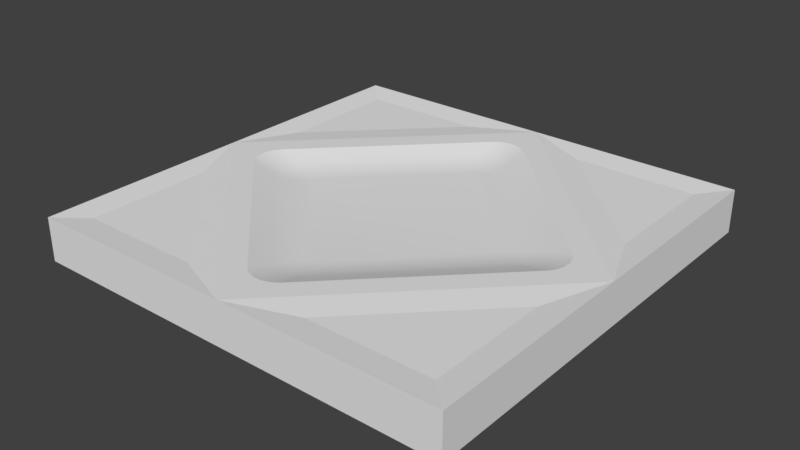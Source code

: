 # Source: PatternedFloorPanel.blend  (saved by Blender 2.78.0; exported with 4.5.12 LTS)
import bpy
from mathutils import Matrix  # noqa: F401  (used for matrix-valued properties, if any)

bpy.ops.wm.read_factory_settings(use_empty=True)
scene = bpy.context.scene
scene.name = 'Scene'

# ---- collections
col_collection_1 = bpy.data.collections.new('Collection 1'); scene.collection.children.link(col_collection_1)

# ---- world
world_world = bpy.data.worlds.new('World'); scene.world = world_world
world_world.color = (0.05088, 0.05088, 0.05088)
world_world.use_sun_shadow = False
world_world.sun_shadow_jitter_overblur = 0.0
world_world.cycles.sampling_method = 'MANUAL'

# ---- meshes
me_cube_001 = bpy.data.meshes.new('Cube.001')
me_cube_001.from_pydata([(-2.0, -2.0, -0.2), (-1.75, -1.75, 0.175), (-2.0, 2.0, -0.2), (-1.75, 1.75, 0.175), (2.0, -2.0, -0.2), (1.75, -1.75, 0.175), (2.0, 2.0, -0.2), (1.75, 1.75, 0.175), (-1.75, -0.6036, 0.175), (-0.6036, 1.75, 0.175), (1.75, 0.6036, 0.175), (0.6036, -1.75, 0.175), (-2.0, 2.0, 0.2), (-1.75, 0.6036, 0.175), (2.0, 2.0, 0.2), (0.6036, 1.75, 0.175), (2.0, -2.0, 0.2), (1.75, -0.6036, 0.175), (-2.0, -2.0, 0.2), (-0.6036, -1.75, 0.175), (2.0, 0.0, 0.2), (0.0, 2.0, 0.2), (-2.0, 0.0, 0.2), (0.0, -2.0, 0.2), (0.1768, -1.54, 0.2), (-0.1768, -1.54, 0.2), (0.0, -1.967, 0.2), (0.1135, -1.586, 0.2), (0.03911, -1.611, 0.2), (-0.03911, -1.611, 0.2), (-0.1135, -1.586, 0.2), (1.54, 0.1768, 0.2), (1.54, -0.1768, 0.2), (1.967, 0.0, 0.2), (1.586, 0.1135, 0.2), (1.611, 0.03911, 0.2), (1.611, -0.03911, 0.2), (1.586, -0.1135, 0.2), (-1.54, -0.1768, 0.2), (-1.54, 0.1768, 0.2), (-1.967, 0.0, 0.2), (-1.586, -0.1135, 0.2), (-1.611, -0.03911, 0.2), (-1.611, 0.03911, 0.2), (-1.586, 0.1135, 0.2), (-0.1768, 1.54, 0.2), (0.1768, 1.54, 0.2), (0.0, 1.967, 0.2), (-0.1135, 1.586, 0.2), (-0.03911, 1.611, 0.2), (0.03911, 1.611, 0.2), (0.1135, 1.586, 0.2), (-0.03486, -1.041, 0.1), (-0.1523, -1.327, 0.1446), (-0.08636, -1.121, 0.106), (-0.1293, -1.226, 0.1223), (0.03486, -1.041, 0.1), (0.1523, -1.327, 0.1446), (0.08636, -1.121, 0.106), (0.1293, -1.226, 0.1223), (-0.01618, -1.054, 0.1), (-0.09777, -1.367, 0.1446), (-0.05234, -1.146, 0.106), (-0.08221, -1.26, 0.1223), (-0.005574, -1.058, 0.1), (-0.03369, -1.387, 0.1446), (-0.01804, -1.157, 0.106), (-0.02833, -1.278, 0.1223), (0.005574, -1.058, 0.1), (0.03369, -1.387, 0.1446), (0.01804, -1.157, 0.106), (0.02833, -1.278, 0.1223), (0.01618, -1.054, 0.1), (0.09777, -1.367, 0.1446), (0.05234, -1.146, 0.106), (0.08221, -1.26, 0.1223), (1.041, -0.03486, 0.1), (1.327, -0.1523, 0.1446), (1.121, -0.08636, 0.106), (1.226, -0.1293, 0.1223), (1.041, 0.03486, 0.1), (1.327, 0.1523, 0.1446), (1.121, 0.08636, 0.106), (1.226, 0.1293, 0.1223), (1.054, -0.01618, 0.1), (1.367, -0.09777, 0.1446), (1.146, -0.05234, 0.106), (1.26, -0.08221, 0.1223), (1.058, -0.005574, 0.1), (1.387, -0.03369, 0.1446), (1.157, -0.01804, 0.106), (1.278, -0.02833, 0.1223), (1.058, 0.005574, 0.1), (1.387, 0.03369, 0.1446), (1.157, 0.01804, 0.106), (1.278, 0.02833, 0.1223), (1.054, 0.01618, 0.1), (1.367, 0.09777, 0.1446), (1.146, 0.05234, 0.106), (1.26, 0.08221, 0.1223), (0.03486, 1.041, 0.1), (0.1523, 1.327, 0.1446), (0.08636, 1.121, 0.106), (0.1293, 1.226, 0.1223), (-0.03486, 1.041, 0.1), (-0.1523, 1.327, 0.1446), (-0.08636, 1.121, 0.106), (-0.1293, 1.226, 0.1223), (0.01618, 1.054, 0.1), (0.09777, 1.367, 0.1446), (0.05234, 1.146, 0.106), (0.08221, 1.26, 0.1223), (0.005574, 1.058, 0.1), (0.03369, 1.387, 0.1446), (0.01804, 1.157, 0.106), (0.02833, 1.278, 0.1223), (-0.005574, 1.058, 0.1), (-0.03369, 1.387, 0.1446), (-0.01804, 1.157, 0.106), (-0.02833, 1.278, 0.1223), (-0.01618, 1.054, 0.1), (-0.09777, 1.367, 0.1446), (-0.05234, 1.146, 0.106), (-0.08221, 1.26, 0.1223), (-1.041, 0.03486, 0.1), (-1.327, 0.1523, 0.1446), (-1.121, 0.08636, 0.106), (-1.226, 0.1293, 0.1223), (-1.041, -0.03486, 0.1), (-1.327, -0.1523, 0.1446), (-1.121, -0.08636, 0.106), (-1.226, -0.1293, 0.1223), (-1.054, 0.01618, 0.1), (-1.367, 0.09777, 0.1446), (-1.146, 0.05234, 0.106), (-1.26, 0.08221, 0.1223), (-1.058, 0.005574, 0.1), (-1.387, 0.03369, 0.1446), (-1.157, 0.01804, 0.106), (-1.278, 0.02833, 0.1223), (-1.058, -0.005574, 0.1), (-1.387, -0.03369, 0.1446), (-1.157, -0.01804, 0.106), (-1.278, -0.02833, 0.1223), (-1.054, -0.01618, 0.1), (-1.367, -0.09777, 0.1446), (-1.146, -0.05234, 0.106), (-1.26, -0.08221, 0.1223), (-2.0, 2.0, -0.2), (-2.0, 2.0, -0.2), (-2.0, -2.0, -0.2), (-2.0, -2.0, -0.2), (-2.0, -2.0, 0.2), (-2.0, -2.0, 0.2), (-2.0, -2.0, 0.2), (-2.0, 0.0, 0.2), (-2.0, 0.0, 0.2), (-2.0, 0.0, 0.2), (-2.0, 0.0, 0.2), (-2.0, 0.0, 0.2), (-2.0, 2.0, 0.2), (-2.0, 2.0, 0.2), (-2.0, 2.0, 0.2), (2.0, 2.0, -0.2), (2.0, 2.0, -0.2), (0.0, 2.0, 0.2), (0.0, 2.0, 0.2), (0.0, 2.0, 0.2), (0.0, 2.0, 0.2), (0.0, 2.0, 0.2), (2.0, 2.0, 0.2), (2.0, 2.0, 0.2), (2.0, 2.0, 0.2), (2.0, -2.0, -0.2), (2.0, -2.0, -0.2), (2.0, 0.0, 0.2), (2.0, 0.0, 0.2), (2.0, 0.0, 0.2), (2.0, 0.0, 0.2), (2.0, 0.0, 0.2), (2.0, -2.0, 0.2), (2.0, -2.0, 0.2), (2.0, -2.0, 0.2), (0.0, -2.0, 0.2), (0.0, -2.0, 0.2), (0.0, -2.0, 0.2), (0.0, -2.0, 0.2), (0.0, -2.0, 0.2), (-1.75, 0.6036, 0.175), (-1.75, 0.6036, 0.175), (-1.75, 1.75, 0.175), (-1.75, 1.75, 0.175), (0.6036, 1.75, 0.175), (0.6036, 1.75, 0.175), (1.75, 1.75, 0.175), (1.75, 1.75, 0.175), (1.75, -0.6036, 0.175), (1.75, -0.6036, 0.175), (1.75, -1.75, 0.175), (1.75, -1.75, 0.175), (-0.6036, -1.75, 0.175), (-0.6036, -1.75, 0.175), (-1.75, -1.75, 0.175), (-1.75, -1.75, 0.175), (-1.75, -0.6036, 0.175), (-1.75, -0.6036, 0.175), (-0.6036, 1.75, 0.175), (-0.6036, 1.75, 0.175), (1.75, 0.6036, 0.175), (1.75, 0.6036, 0.175), (0.6036, -1.75, 0.175), (0.6036, -1.75, 0.175), (0.1768, -1.54, 0.2), (0.1135, -1.586, 0.2), (0.03911, -1.611, 0.2), (-0.03911, -1.611, 0.2), (-0.1135, -1.586, 0.2), (-0.1768, -1.54, 0.2), (1.54, 0.1768, 0.2), (1.586, 0.1135, 0.2), (1.611, 0.03911, 0.2), (1.611, -0.03911, 0.2), (1.586, -0.1135, 0.2), (1.54, -0.1768, 0.2), (-1.54, -0.1768, 0.2), (-1.586, -0.1135, 0.2), (-1.611, -0.03911, 0.2), (-1.611, 0.03911, 0.2), (-1.586, 0.1135, 0.2), (-1.54, 0.1768, 0.2), (-0.1768, 1.54, 0.2), (-0.1135, 1.586, 0.2), (-0.03911, 1.611, 0.2), (0.03911, 1.611, 0.2), (0.1135, 1.586, 0.2), (0.1768, 1.54, 0.2)], [], [(150, 152, 155, 160, 148), (149, 161, 165, 170, 163), (164, 171, 175, 180, 173), (174, 181, 183, 153, 151), (2, 6, 4, 0), (194, 192, 208), (196, 210, 198), (200, 204, 202), (188, 206, 190), (189, 191, 162, 158), (193, 195, 172, 168), (197, 199, 182, 178), (201, 203, 154, 186), (1, 205, 159, 18), (3, 207, 169, 12), (7, 209, 179, 14), (5, 211, 187, 16), (10, 15, 166, 176), (9, 13, 156, 167), (8, 19, 184, 157), (11, 17, 177, 185), (24, 57, 73, 213), (26, 25, 224, 40, 22, 23), (33, 32, 212, 26, 23, 20), (85, 222, 36, 89), (30, 61, 53, 217), (24, 223, 77, 57), (212, 27, 26), (27, 214, 26), (214, 215, 26), (215, 216, 26), (216, 25, 26), (29, 65, 61, 30), (77, 223, 222, 85), (213, 73, 69, 28), (28, 69, 65, 29), (38, 217, 53, 129), (45, 105, 121, 231), (218, 219, 33), (219, 220, 33), (220, 221, 33), (221, 37, 33), (37, 32, 33), (97, 34, 31, 81), (89, 36, 35, 93), (93, 35, 34, 97), (51, 109, 101, 235), (31, 235, 101, 81), (47, 46, 218, 33, 20, 21), (224, 225, 40), (225, 226, 40), (226, 227, 40), (227, 228, 40), (228, 229, 40), (230, 48, 47), (48, 232, 47), (232, 233, 47), (233, 234, 47), (234, 46, 47), (145, 41, 38, 129), (137, 43, 42, 141), (141, 42, 41, 145), (133, 44, 43, 137), (50, 113, 109, 51), (125, 39, 44, 133), (231, 121, 117, 49), (49, 117, 113, 50), (45, 39, 125, 105), (40, 229, 230, 47, 21, 22), (56, 72, 74, 58), (58, 74, 75, 59), (59, 75, 73, 57), (72, 68, 70, 74), (74, 70, 71, 75), (75, 71, 69, 73), (68, 64, 66, 70), (70, 66, 67, 71), (71, 67, 65, 69), (64, 60, 62, 66), (66, 62, 63, 67), (67, 63, 61, 65), (60, 52, 54, 62), (62, 54, 55, 63), (63, 55, 53, 61), (84, 76, 78, 86), (86, 78, 79, 87), (87, 79, 77, 85), (88, 84, 86, 90), (90, 86, 87, 91), (91, 87, 85, 89), (92, 88, 90, 94), (94, 90, 91, 95), (95, 91, 89, 93), (96, 92, 94, 98), (98, 94, 95, 99), (99, 95, 93, 97), (80, 96, 98, 82), (82, 98, 99, 83), (83, 99, 97, 81), (76, 56, 58, 78), (78, 58, 59, 79), (79, 59, 57, 77), (132, 124, 126, 134), (134, 126, 127, 135), (135, 127, 125, 133), (136, 132, 134, 138), (138, 134, 135, 139), (139, 135, 133, 137), (140, 136, 138, 142), (142, 138, 139, 143), (143, 139, 137, 141), (144, 140, 142, 146), (146, 142, 143, 147), (147, 143, 141, 145), (128, 144, 146, 130), (130, 146, 147, 131), (131, 147, 145, 129), (104, 120, 122, 106), (106, 122, 123, 107), (107, 123, 121, 105), (120, 116, 118, 122), (122, 118, 119, 123), (123, 119, 117, 121), (116, 112, 114, 118), (118, 114, 115, 119), (119, 115, 113, 117), (112, 108, 110, 114), (114, 110, 111, 115), (115, 111, 109, 113), (108, 100, 102, 110), (110, 102, 103, 111), (111, 103, 101, 109), (124, 104, 106, 126), (126, 106, 107, 127), (127, 107, 105, 125), (52, 128, 130, 54), (54, 130, 131, 55), (55, 131, 129, 53), (100, 80, 82, 102), (102, 82, 83, 103), (103, 83, 81, 101), (100, 108, 112, 116, 120, 104, 124, 132, 136, 140, 144, 128, 52, 60, 64, 68, 72, 56, 76, 84, 88, 92, 96, 80)])
me_cube_001.polygons.foreach_set('use_smooth', [True] * 142)
me_cube_001.use_remesh_preserve_volume = False
me_cube_001.use_remesh_preserve_attributes = False
me_cube_001.use_mirror_vertex_groups = False
me_cube_001.update()

# ---- objects
ob_panel = bpy.data.objects.new('Panel', me_cube_001)

# ---- transforms, parenting, visibility, modifiers, constraints
ob_panel.location = (0.0, 0.0, 0.0)
ob_panel.lineart.crease_threshold = 0.0

# ---- collection membership
col_collection_1.objects.link(ob_panel)

# ---- scene / render settings (as saved in the file)
scene.frame_start = 1; scene.frame_end = 250; scene.frame_set(1)
scene.render.engine = 'BLENDER_EEVEE_NEXT'
scene.render.resolution_percentage = 50
scene.render.dither_intensity = 0.0
scene.cycles.use_denoising = False
scene.cycles.samples = 128
scene.cycles.sampling_pattern = 'TABULATED_SOBOL'
scene.cycles.light_sampling_threshold = 0.0
scene.cycles.use_adaptive_sampling = False
scene.cycles.use_light_tree = False
scene.cycles.blur_glossy = 0.0
scene.cycles.sample_clamp_indirect = 0.0
scene.view_settings.view_transform = 'Standard'
bpy.context.view_layer.update()

# ---- added for rendering (the .blend has no active camera and no usable light): camera, sun
cam_auto = bpy.data.cameras.new('AutoCamera')
cam_auto.lens = 50.0
cam_auto.sensor_width = 36.0
cam_auto.clip_end = 1000.0
ob_auto_camera = bpy.data.objects.new('AutoCamera', cam_auto)
scene.collection.objects.link(ob_auto_camera)
ob_auto_camera.location = (5.24693, -6.29632, 4.19754)
ob_auto_camera.rotation_euler = (1.09748, -7.21219e-08, 0.694738)
scene.camera = ob_auto_camera
light_auto_sun = bpy.data.lights.new('AutoSun', 'SUN')
light_auto_sun.energy = 3.0
light_auto_sun.angle = 0.0523599
ob_auto_sun = bpy.data.objects.new('AutoSun', light_auto_sun)
scene.collection.objects.link(ob_auto_sun)
ob_auto_sun.rotation_euler = (0.872665, 0.174533, 0.523599)
bpy.context.view_layer.update()
